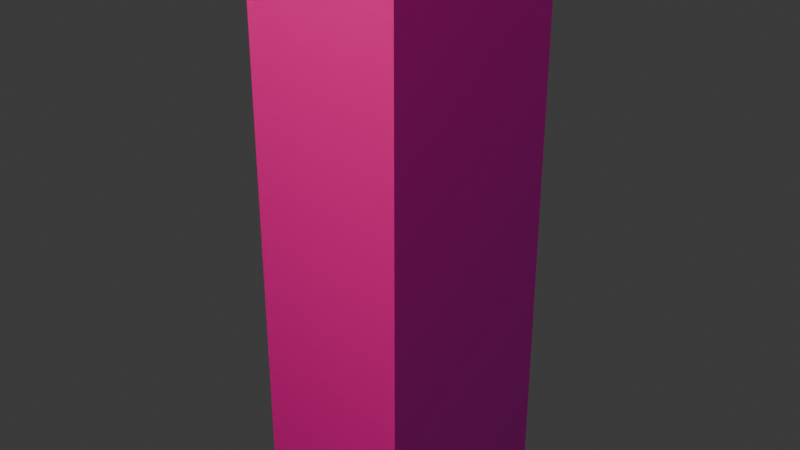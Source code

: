 # Source: lamp.blend  (saved by Blender 5.1.29; exported with 4.5.12 LTS)
import bpy
from mathutils import Matrix  # noqa: F401  (used for matrix-valued properties, if any)

bpy.ops.wm.read_factory_settings(use_empty=True)
scene = bpy.context.scene
scene.name = 'Scene'

# ---- collections
col_collection = bpy.data.collections.new('Collection'); scene.collection.children.link(col_collection)

# ---- images (referenced by path relative to the original .blend; pixels are not part of the script)
import os
ASSET_DIR = os.environ.get("B2B_ASSET_DIR", "")  # directory of the original .blend (textures are referenced by path, not embedded)
HERE = os.path.dirname(os.path.abspath(__file__))  # packed textures are extracted next to this script under _unpacked/

def load_image(name, relpath, width, height, colorspace="sRGB"):
    """Load a texture the original file referenced (path relative to the .blend, or extracted next to this script)."""
    p = next((c for c in (os.path.join(HERE, relpath), os.path.join(ASSET_DIR, relpath)) if relpath and os.path.exists(c)), "")
    if p:
        img = bpy.data.images.load(p, check_existing=True)
        img.name = name
    else:  # same state as the original file: an image datablock whose file is absent (Cycles renders it pink)
        img = bpy.data.images.new(name, width, height)
        img.source = "FILE"
        img.filepath = "//" + (relpath or name)
    img.colorspace_settings.name = colorspace
    return img
img_objtex_png = load_image('objtex.png', 'objtex.png', 1024, 1024, 'sRGB')

# ---- materials (node trees are filled in below, after node groups)
mat_material = bpy.data.materials.new('Material')
mat_material.alpha_threshold = 0.0
mat_material.use_backface_culling_lightprobe_volume = False
mat_material.roughness = 0.5
mat_material.line_color = (0.0, 0.0, 0.0, 1.0)

# ---- material node trees
mat_material.use_nodes = True; mat_material.node_tree.nodes.clear()
_N = mat_material.node_tree.nodes; _L = mat_material.node_tree.links
n0 = _N.new('ShaderNodeOutputMaterial'); n0.name = 'Material Output'; n0.location = (200, 100)
n1 = _N.new('ShaderNodeBsdfPrincipled'); n1.name = 'Principled BSDF'; n1.location = (-200, 100)
n2 = _N.new('ShaderNodeTexImage'); n2.name = 'Image Texture'; n2.location = (-490, 81)
n2.image = img_objtex_png
_L.new(n1.outputs[0], n0.inputs[0])
_L.new(n2.outputs[0], n1.inputs[0])
n0.is_active_output = True

# ---- world
world_world = bpy.data.worlds.new('World'); scene.world = world_world
world_world.use_nodes = True; world_world.node_tree.nodes.clear()
_N = world_world.node_tree.nodes; _L = world_world.node_tree.links
n0 = _N.new('ShaderNodeOutputWorld'); n0.name = 'World Output'; n0.location = (200, 100)
n1 = _N.new('ShaderNodeBackground'); n1.name = 'Background'; n1.location = (-200, 100)
n1.inputs[0].default_value = (0.05088, 0.05088, 0.05088, 1.0)
_L.new(n1.outputs[0], n0.inputs[0])
n0.is_active_output = True
world_world.color = (0.05088, 0.05088, 0.05088)
world_world.sun_shadow_jitter_overblur = 0.0

# ---- cameras
cam_camera = bpy.data.cameras.new('Camera')
cam_camera.clip_end = 100.0
cam_camera.ortho_scale = 7.314

# ---- lights
light_light = bpy.data.lights.new('Light', 'POINT')
light_light.color = (0.9918, 1.0, 0.2405)
light_light.exposure = 2.821
light_light.energy = 1002.0
light_light.shadow_soft_size = 7.11

# ---- meshes
me_cube = bpy.data.meshes.new('Cube')
me_cube.from_pydata([(1.0, 1.0, 1.0), (1.0, 1.0, -1.0), (1.0, -1.0, 1.0), (1.0, -1.0, -1.0), (-1.0, 1.0, 1.0), (-1.0, 1.0, -1.0), (-1.0, -1.0, 1.0), (-1.0, -1.0, -1.0), (1.0, -1.0, 15.61), (-1.0, -1.0, 15.61), (1.0, 1.0, 15.61), (-1.0, 1.0, 15.61), (-1.0, 1.0, -23.83), (-1.0, -1.0, -23.83), (1.0, 1.0, -23.83), (1.0, -1.0, -23.83), (1.0, -1.0, 19.47), (-1.0, -1.0, 19.47), (1.0, 1.0, 19.47), (-1.0, 1.0, 19.47), (1.0, -7.174, 15.61), (-1.0, -7.174, 15.61), (1.0, -7.174, 19.47), (-1.0, -7.174, 19.47), (0.9494, -2.885, 12.11), (-0.9494, -2.885, 12.11), (1.574, -2.26, 18.17), (-1.574, -2.26, 18.17), (0.9494, -11.35, 12.11), (-0.9494, -11.35, 12.11), (1.574, -11.98, 18.17), (-1.574, -11.98, 18.17), (1.574, -2.26, 12.11), (-1.574, -2.26, 12.11), (1.574, -11.98, 12.11), (-1.574, -11.98, 12.11)], [], [(4, 6, 9, 11), (3, 2, 6, 7), (7, 6, 4, 5), (7, 5, 12, 13), (1, 0, 2, 3), (5, 4, 0, 1), (8, 10, 18, 16), (2, 0, 10, 8), (0, 4, 11, 10), (6, 2, 8, 9), (12, 14, 15, 13), (1, 3, 15, 14), (5, 1, 14, 12), (3, 7, 13, 15), (18, 19, 17, 16), (11, 9, 17, 19), (20, 21, 35, 34), (10, 11, 19, 18), (21, 20, 22, 23), (22, 20, 34, 30), (16, 22, 30, 26), (16, 17, 23, 22), (32, 26, 30, 34), (25, 24, 28, 29), (27, 33, 35, 31), (9, 8, 32, 33), (17, 9, 33, 27), (23, 17, 27, 31), (21, 23, 31, 35), (8, 16, 26, 32), (24, 25, 33, 32), (29, 28, 34, 35), (28, 24, 32, 34), (25, 29, 35, 33)])
_uv = me_cube.uv_layers.new(name='UVMap')
_uv.uv.foreach_set('vector', [0.2336, 0.7598, 0.2125, 0.7598, 0.2125, 0.9135, 0.2336, 0.9135, 0.2313, 0.7702, 0.2313, 0.7937, 0.2077, 0.7937, 0.2077, 0.7702, 0.2125, 0.7388, 0.2125, 0.7598, 0.2336, 0.7598, 0.2336, 0.7388, 0.2125, 0.7388, 0.2336, 0.7388, 0.2336, 0.4987, 0.2125, 0.4987, 0.2261, 0.7589, 0.2261, 0.7765, 0.2085, 0.7765, 0.2085, 0.7589, 0.4769, 0.5272, 0.4769, 0.5734, 0.5231, 0.5734, 0.5231, 0.5272, 0.2085, 0.905, 0.2261, 0.905, 0.2261, 0.9389, 0.2085, 0.9389, 0.2085, 0.7765, 0.2261, 0.7765, 0.2261, 0.905, 0.2085, 0.905, 0.5231, 0.5734, 0.4769, 0.5734, 0.4769, 0.911, 0.5231, 0.911, 0.2077, 0.7937, 0.2313, 0.7937, 0.2313, 0.9659, 0.2077, 0.9659, 0.4769, 0.6499, 0.5231, 0.6499, 0.5231, 0.6037, 0.4769, 0.6037, 0.2261, 0.7589, 0.2085, 0.7589, 0.2085, 0.5582, 0.2261, 0.5582, 0.4769, 0.5272, 0.5231, 0.5272, 0.5231, 0.0, 0.4769, 0.0, 0.2313, 0.7702, 0.2077, 0.7702, 0.2077, 0.5012, 0.2313, 0.5012, 0.5231, 0.6499, 0.4769, 0.6499, 0.4769, 0.6037, 0.5231, 0.6037, 0.2336, 0.9135, 0.2125, 0.9135, 0.2125, 0.954, 0.2336, 0.954, 0.5231, 0.4611, 0.4769, 0.4611, 0.4636, 0.3501, 0.5364, 0.3501, 0.5231, 0.911, 0.4769, 0.911, 0.4769, 1.0, 0.5231, 1.0, 0.4769, 0.911, 0.5231, 0.911, 0.5231, 1.0, 0.4769, 1.0, 0.1542, 0.9389, 0.4611, 0.911, 0.112, 0.8742, 0.112, 0.9275, 0.2085, 0.9389, 0.1542, 0.9389, 0.112, 0.9275, 0.1974, 0.9275, 0.5231, 0.6037, 0.4769, 0.6037, 0.4769, 0.4611, 0.5231, 0.4611, 0.1974, 0.8742, 0.1974, 0.9275, 0.112, 0.9275, 0.112, 0.8742, 0.4023, 0.4782, 0.4023, 0.3677, 0.009585, 0.3677, 0.009585, 0.4782, 0.1993, 0.9404, 0.1993, 0.8766, 0.09709, 0.8766, 0.09709, 0.9404, 0.2077, 0.9659, 0.2313, 0.9659, 0.238, 0.9246, 0.2009, 0.9246, 0.2125, 0.954, 0.2125, 0.9135, 0.1993, 0.8766, 0.1993, 0.9404, 0.1476, 0.954, 0.2125, 0.954, 0.1993, 0.9404, 0.09709, 0.9404, 0.4611, 0.911, 0.1476, 0.954, 0.09709, 0.9404, 0.09709, 0.8766, 0.2085, 0.905, 0.2085, 0.9389, 0.1974, 0.9275, 0.1974, 0.8742, 0.5219, 0.5601, 0.4781, 0.5601, 0.4636, 0.5746, 0.5364, 0.5746, 0.4781, 0.3645, 0.5219, 0.3645, 0.5364, 0.3501, 0.4636, 0.3501, 0.5219, 0.3645, 0.5219, 0.5601, 0.5364, 0.5746, 0.5364, 0.3501, 0.4781, 0.5601, 0.4781, 0.3645, 0.4636, 0.3501, 0.4636, 0.5746])
me_cube.materials.append(mat_material)
me_cube.use_mirror_vertex_groups = False
me_cube.update()

# ---- objects
ob_cube = bpy.data.objects.new('Cube', me_cube)
ob_light = bpy.data.objects.new('Light', light_light)
ob_camera = bpy.data.objects.new('Camera', cam_camera)

# ---- transforms, parenting, visibility, modifiers, constraints
ob_cube.location = (0.0, 0.0, 0.0)
ob_cube.lock_rotations_4d = False
ob_cube.empty_display_type = 'ARROWS'
ob_cube.lineart.crease_threshold = 0.0
ob_light.location = (0.04428, -7.404, 10.64)
ob_light.rotation_euler = (0.6503, 0.05522, 1.866)
ob_light.scale = (1.354, 1.354, 1.354)
ob_light.lock_rotations_4d = False
ob_light.empty_display_type = 'ARROWS'
ob_light.color = (0.0, 0.0, 0.0, 0.0)
ob_light.lineart.crease_threshold = 0.0
ob_camera.location = (7.359, -6.926, 4.958)
ob_camera.rotation_euler = (1.109, 0.0, 0.8149)
ob_camera.lock_rotations_4d = False
ob_camera.empty_display_type = 'ARROWS'
ob_camera.color = (0.0, 0.0, 0.0, 0.0)
ob_camera.display_type = 'WIRE'
ob_camera.lineart.crease_threshold = 0.0

# ---- collection membership
col_collection.objects.link(ob_cube)
col_collection.objects.link(ob_light)
col_collection.objects.link(ob_camera)

# ---- scene / render settings (as saved in the file)
scene.camera = ob_camera
scene.frame_start = 1; scene.frame_end = 250; scene.frame_set(1)
scene.render.engine = 'BLENDER_EEVEE_NEXT'
scene.render.bake_bias = 0.0
scene.render.bake_samples = 0
scene.cycles.sampling_pattern = 'TABULATED_SOBOL'
scene.eevee.use_volume_custom_range = False
bpy.context.view_layer.update()
